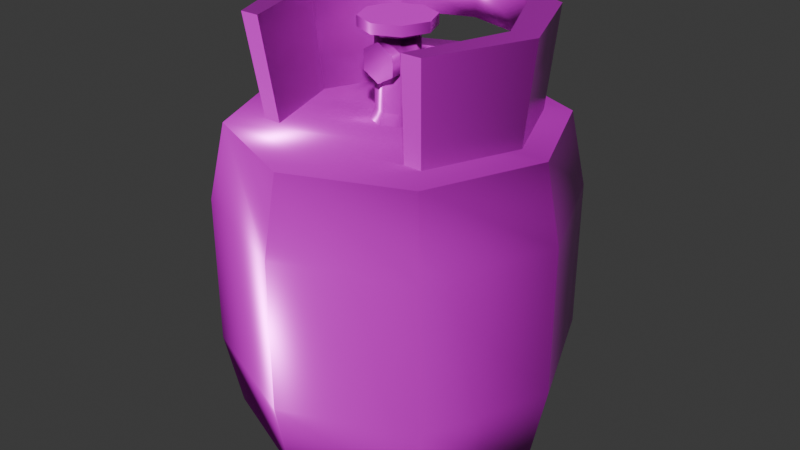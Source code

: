 # Source: propane-tank.blend  (saved by Blender 5.0.119; exported with 4.5.12 LTS)
import bpy
from mathutils import Matrix  # noqa: F401  (used for matrix-valued properties, if any)

bpy.ops.wm.read_factory_settings(use_empty=True)
scene = bpy.context.scene
scene.name = 'Scene'

# ---- collections
col_collection = bpy.data.collections.new('Collection'); scene.collection.children.link(col_collection)

# ---- images (referenced by path relative to the original .blend; pixels are not part of the script)
import os
ASSET_DIR = os.environ.get("B2B_ASSET_DIR", "")  # directory of the original .blend (textures are referenced by path, not embedded)
HERE = os.path.dirname(os.path.abspath(__file__))  # packed textures are extracted next to this script under _unpacked/

def load_image(name, relpath, width, height, colorspace="sRGB"):
    """Load a texture the original file referenced (path relative to the .blend, or extracted next to this script)."""
    p = next((c for c in (os.path.join(HERE, relpath), os.path.join(ASSET_DIR, relpath)) if relpath and os.path.exists(c)), "")
    if p:
        img = bpy.data.images.load(p, check_existing=True)
        img.name = name
    else:  # same state as the original file: an image datablock whose file is absent (Cycles renders it pink)
        img = bpy.data.images.new(name, width, height)
        img.source = "FILE"
        img.filepath = "//" + (relpath or name)
    img.colorspace_settings.name = colorspace
    return img
img_propane_tank_worm_001_height_png = load_image('propane-tank_WORM.001_Height.png', 'textures/propane-tank/propane-tank_WORM.001_Height.png', 1024, 1024, 'Non-Color')
img_propane_tank_worm_001_basecolor_png = load_image('propane-tank_WORM.001_BaseColor.png', 'textures/propane-tank/propane-tank_WORM.001_BaseColor.png', 1024, 1024, 'sRGB')
img_propane_tank_worm_001_metallic_png = load_image('propane-tank_WORM.001_Metallic.png', 'textures/propane-tank/propane-tank_WORM.001_Metallic.png', 1024, 1024, 'Non-Color')
img_propane_tank_worm_001_roughness_png = load_image('propane-tank_WORM.001_Roughness.png', 'textures/propane-tank/propane-tank_WORM.001_Roughness.png', 1024, 1024, 'Non-Color')
img_propane_tank_worm_001_normal_png = load_image('propane-tank_WORM.001_Normal.png', 'textures/propane-tank/propane-tank_WORM.001_Normal.png', 1024, 1024, 'Non-Color')

# ---- materials (node trees are filled in below, after node groups)
mat_worm_001 = bpy.data.materials.new('WORM.001')
mat_worm_001.use_backface_culling_lightprobe_volume = False
mat_worm_001.use_transparent_shadow = False

# ---- material node trees
mat_worm_001.use_nodes = True; mat_worm_001.node_tree.nodes.clear()
_N = mat_worm_001.node_tree.nodes; _L = mat_worm_001.node_tree.links
n0 = _N.new('ShaderNodeBsdfPrincipled'); n0.name = 'Principled BSDF'; n0.location = (10, 300)
n0.distribution = 'GGX'
n0.subsurface_method = 'RANDOM_WALK_SKIN'
n0.inputs[3].default_value = 1.45
n0.inputs[27].default_value = (0.0, 0.0, 0.0, 1.0)
n0.inputs[28].default_value = 1.0
n1 = _N.new('ShaderNodeOutputMaterial'); n1.name = 'Material Output'; n1.location = (300, 300)
n2 = _N.new('ShaderNodeTexImage'); n2.name = 'Image Texture'; n2.location = (84, -876)
n2.label = 'Displacement'
n2.image = img_propane_tank_worm_001_height_png
n3 = _N.new('ShaderNodeDisplacement'); n3.name = 'Displacement'; n3.location = (110, -400)
n4 = _N.new('ShaderNodeTexImage'); n4.name = 'Image Texture.001'; n4.location = (84, -36)
n4.label = 'Base Color'
n4.image = img_propane_tank_worm_001_basecolor_png
n5 = _N.new('ShaderNodeTexImage'); n5.name = 'Image Texture.002'; n5.location = (84, -316)
n5.label = 'Metallic'
n5.image = img_propane_tank_worm_001_metallic_png
n6 = _N.new('ShaderNodeTexImage'); n6.name = 'Image Texture.003'; n6.location = (84, -596)
n6.label = 'Roughness'
n6.image = img_propane_tank_worm_001_roughness_png
n7 = _N.new('ShaderNodeTexImage'); n7.name = 'Image Texture.004'; n7.location = (84, -1156)
n7.label = 'Normal'
n7.image = img_propane_tank_worm_001_normal_png
n8 = _N.new('ShaderNodeNormalMap'); n8.name = 'Normal Map'; n8.location = (-240, -620)
n9 = _N.new('ShaderNodeMapping'); n9.name = 'Mapping'; n9.location = (229, -36)
n10 = _N.new('NodeReroute'); n10.name = 'Reroute'; n10.location = (34, -706)
n10.width = 14
n10.socket_idname = 'NodeSocketVector'
n11 = _N.new('ShaderNodeTexCoord'); n11.name = 'Texture Coordinate'; n11.location = (29, -36)
n12 = _N.new('NodeFrame'); n12.name = 'Frame'; n12.location = (-1269, 336)
n12.label = 'Mapping'
n12.width = 398
n13 = _N.new('NodeFrame'); n13.name = 'Frame.001'; n13.location = (-624, 536)
n13.label = 'Textures'
n13.width = 353
n2.parent = n13
n4.parent = n13
n5.parent = n13
n6.parent = n13
n7.parent = n13
n9.parent = n12
n10.parent = n13
n11.parent = n12
_L.new(n0.outputs[0], n1.inputs[0])
_L.new(n2.outputs[0], n3.inputs[0])
_L.new(n3.outputs[0], n1.inputs[2])
_L.new(n4.outputs[0], n0.inputs[0])
_L.new(n5.outputs[0], n0.inputs[1])
_L.new(n6.outputs[0], n0.inputs[2])
_L.new(n7.outputs[0], n8.inputs[1])
_L.new(n8.outputs[0], n0.inputs[5])
_L.new(n10.outputs[0], n4.inputs[0])
_L.new(n10.outputs[0], n5.inputs[0])
_L.new(n10.outputs[0], n6.inputs[0])
_L.new(n10.outputs[0], n2.inputs[0])
_L.new(n10.outputs[0], n7.inputs[0])
_L.new(n9.outputs[0], n10.inputs[0])
_L.new(n11.outputs[2], n9.inputs[0])
n1.is_active_output = True

# ---- world
world_world = bpy.data.worlds.new('World'); scene.world = world_world
world_world.use_nodes = True; world_world.node_tree.nodes.clear()
_N = world_world.node_tree.nodes; _L = world_world.node_tree.links
n0 = _N.new('ShaderNodeOutputWorld'); n0.name = 'World Output'; n0.location = (200, 100)
n1 = _N.new('ShaderNodeBackground'); n1.name = 'Background'; n1.location = (-200, 100)
n1.inputs[0].default_value = (0.05088, 0.05088, 0.05088, 1.0)
_L.new(n1.outputs[0], n0.inputs[0])
n0.is_active_output = True
world_world.color = (0.05088, 0.05088, 0.05088)
world_world.sun_shadow_jitter_overblur = 0.0

# ---- meshes
me_propane_tank_lod_1 = bpy.data.meshes.new('Propane-Tank-LOD-1')
me_propane_tank_lod_1.from_pydata([(0.0, 0.2254, 0.0), (-0.1594, 0.1594, 0.0), (-0.2254, -9.853e-09, 0.0), (-0.1594, -0.1594, 0.0), (1.971e-08, -0.2254, 0.0), (0.1594, -0.1594, 0.0), (0.2254, 2.688e-09, 0.0), (0.1594, 0.1594, 0.0), (0.0, 0.2254, 0.03757), (-0.1594, 0.1594, 0.03757), (-0.2254, -9.853e-09, 0.03757), (-0.1594, -0.1594, 0.03757), (1.971e-08, -0.2254, 0.03757), (0.1594, -0.1594, 0.03757), (0.2254, 2.688e-09, 0.03757), (0.1594, 0.1594, 0.03757), (-6.717e-10, 0.2975, 0.03757), (-0.2104, 0.2104, 0.03757), (-0.2975, -1.072e-08, 0.03757), (-0.2104, -0.2104, 0.03757), (2.534e-08, -0.2975, 0.03757), (0.2104, -0.2104, 0.03757), (0.2975, 5.832e-09, 0.03757), (0.2104, 0.2104, 0.03757), (-0.1195, 0.1195, 0.0), (-1.157e-09, 0.169, 0.0), (-0.169, -7.538e-09, 0.0), (-0.1195, -0.1195, 0.0), (1.739e-08, -0.169, 0.0), (0.1195, -0.1195, 0.0), (0.169, 6.159e-09, 0.0), (0.1195, 0.1195, 0.0), (-0.1195, 0.1195, 0.03757), (-1.157e-09, 0.169, 0.03757), (-0.169, -7.538e-09, 0.03757), (-0.1195, -0.1195, 0.03757), (1.739e-08, -0.169, 0.03757), (0.1195, -0.1195, 0.03757), (0.169, 6.159e-09, 0.03757), (0.1195, 0.1195, 0.03757), (-0.2104, 0.2104, 0.6011), (-6.717e-10, 0.2975, 0.6011), (-0.2975, -1.072e-08, 0.6011), (-0.2104, -0.2104, 0.6011), (2.534e-08, -0.2975, 0.6011), (0.2104, -0.2104, 0.6011), (0.2975, 5.832e-09, 0.6011), (0.2104, 0.2104, 0.6011), (-0.1683, 0.1843, 0.6011), (-8.359e-10, 0.254, 0.6011), (-0.238, 0.01596, 0.6011), (-0.1683, -0.1523, 0.6011), (0.1683, -0.1523, 0.6011), (0.238, 0.01596, 0.6011), (0.1683, 0.1843, 0.6011), (-0.119, 0.1768, 0.6011), (0.0001878, 0.2071, 0.6011), (-0.1904, 0.01596, 0.6011), (-0.1346, -0.1523, 0.6011), (0.1904, 0.01596, 0.6011), (0.1346, -0.1523, 0.6011), (0.1077, 0.1843, 0.6011), (-0.1851, 0.1946, 0.7889), (-9.195e-10, 0.2713, 0.7889), (-0.2618, 0.009503, 0.7889), (-0.1851, -0.1756, 0.7889), (0.2618, 0.009503, 0.7889), (0.1851, -0.1756, 0.7889), (0.1851, 0.1946, 0.7889), (-0.1298, 0.1496, 0.7889), (0.0001878, 0.2071, 0.7889), (-0.2095, 0.009503, 0.7889), (-0.1481, -0.1756, 0.7889), (0.2095, 0.009503, 0.7889), (0.1481, -0.1756, 0.7889), (0.1373, 0.1627, 0.7889), (-0.001409, 0.04536, 0.6011), (-0.03594, 0.03106, 0.6011), (-0.05025, -0.003477, 0.6011), (-0.03594, -0.03801, 0.6011), (-0.001409, -0.05231, 0.6011), (0.03312, -0.03801, 0.6011), (0.04743, -0.003477, 0.6011), (0.03312, 0.03106, 0.6011), (-0.001409, 0.03559, 0.6198), (-0.02903, 0.02415, 0.6198), (-0.04048, -0.003477, 0.6198), (-0.02903, -0.0311, 0.6198), (-0.001409, -0.04255, 0.6198), (0.02622, -0.0311, 0.6198), (0.03766, -0.003477, 0.6198), (0.02622, 0.02415, 0.6198), (-0.001409, 0.03559, 0.7513), (-0.02903, 0.02415, 0.7513), (-0.04048, -0.003477, 0.7513), (-0.02903, -0.0311, 0.7513), (-0.001409, -0.04255, 0.7513), (0.02622, -0.0311, 0.7513), (0.03766, -0.003477, 0.7513), (0.02622, 0.02415, 0.7513), (0.03766, -0.003477, 0.6856), (0.02622, 0.02415, 0.6856), (-0.001409, -0.04255, 0.6856), (0.02622, -0.0311, 0.6856), (-0.04048, -0.003477, 0.6856), (-0.02903, -0.0311, 0.6856), (-0.001409, 0.03559, 0.6856), (-0.02903, 0.02415, 0.6856), (-0.03226, -0.03511, 0.7267), (-0.001409, -0.03511, 0.7445), (0.02944, -0.03511, 0.7267), (-0.001409, -0.03511, 0.6733), (0.02944, -0.03511, 0.6911), (-0.03226, -0.03511, 0.6911), (-0.001409, -0.05389, 0.7445), (-0.03226, -0.05389, 0.7267), (0.02944, -0.05389, 0.7267), (-0.001409, -0.05389, 0.6733), (0.02944, -0.05389, 0.6911), (-0.03226, -0.05389, 0.6911), (-0.001409, 0.04341, 0.7513), (-0.03456, 0.02967, 0.7513), (-0.04829, -0.003477, 0.7513), (-0.03456, -0.03663, 0.7513), (-0.001409, -0.05036, 0.7513), (0.03174, -0.03663, 0.7513), (0.04547, -0.003477, 0.7513), (0.03174, 0.02967, 0.7513), (-0.02903, 0.02415, 0.7607), (-0.001409, 0.03559, 0.7607), (-0.04048, -0.003477, 0.7607), (-0.02903, -0.0311, 0.7607), (-0.001409, -0.04255, 0.7607), (0.02622, -0.0311, 0.7607), (0.03766, -0.003477, 0.7607), (0.02622, 0.02415, 0.7607), (-0.03456, 0.02967, 0.7607), (-0.001409, 0.04341, 0.7607), (-0.04829, -0.003477, 0.7607), (-0.03456, -0.03663, 0.7607), (-0.001409, -0.05036, 0.7607), (0.03174, -0.03663, 0.7607), (0.04547, -0.003477, 0.7607), (0.03174, 0.02967, 0.7607), (-0.001409, 0.06414, 0.7607), (-0.04922, 0.04434, 0.7607), (-0.06903, -0.003477, 0.7607), (-0.04922, -0.05129, 0.7607), (-0.001409, -0.0711, 0.7607), (0.04641, -0.05129, 0.7607), (0.06621, -0.003477, 0.7607), (0.04641, 0.04434, 0.7607), (-0.04922, 0.04434, 0.7795), (-0.001409, 0.06414, 0.7795), (-0.06903, -0.003477, 0.7795), (-0.04922, -0.05129, 0.7795), (-0.001409, -0.0711, 0.7795), (0.04641, -0.05129, 0.7795), (0.06621, -0.003477, 0.7795), (0.04641, 0.04434, 0.7795), (-1.075e-09, 0.3273, 0.1784), (-1.075e-09, 0.3273, 0.4602), (-0.2314, 0.2314, 0.4602), (-0.2314, 0.2314, 0.1784), (0.2314, 0.2314, 0.1784), (0.2314, 0.2314, 0.4602), (0.2314, -0.2314, 0.1784), (0.2314, -0.2314, 0.4602), (0.3273, 7.171e-09, 0.4602), (0.3273, 7.171e-09, 0.1784), (-0.2314, -0.2314, 0.1784), (-0.2314, -0.2314, 0.4602), (2.754e-08, -0.3273, 0.4602), (2.754e-08, -0.3273, 0.1784), (-0.3273, -1.104e-08, 0.4602), (-0.3273, -1.104e-08, 0.1784), (-0.2539, 0.01166, 0.7263), (-0.246, 0.01381, 0.6637), (0.0001878, 0.2071, 0.7263), (0.0001878, 0.2071, 0.6637), (-0.1226, 0.1677, 0.6637), (-0.1262, 0.1586, 0.7263), (-0.1795, 0.1912, 0.7263), (-0.1739, 0.1877, 0.6637), (-8.638e-10, 0.2598, 0.6637), (-8.917e-10, 0.2655, 0.7263), (-0.1968, 0.01381, 0.6637), (-0.2031, 0.01166, 0.7263), (-0.1795, -0.1679, 0.7263), (-0.1739, -0.1601, 0.6637), (-0.1391, -0.1601, 0.6637), (-0.1436, -0.1679, 0.7263), (0.1739, -0.1601, 0.6637), (0.1795, -0.1679, 0.7263), (0.2539, 0.01166, 0.7263), (0.246, 0.01381, 0.6637), (0.1968, 0.01381, 0.6637), (0.2031, 0.01166, 0.7263), (0.1436, -0.1679, 0.7263), (0.1391, -0.1601, 0.6637), (0.1795, 0.1912, 0.7263), (0.1739, 0.1877, 0.6637), (0.1176, 0.1771, 0.6637), (0.1274, 0.1699, 0.7263)], [], [(0, 8, 15, 7), (6, 14, 13, 5), (4, 12, 11, 3), (2, 10, 9, 1), (7, 15, 14, 6), (5, 13, 12, 4), (3, 11, 10, 2), (1, 9, 8, 0), (20, 19, 21), (19, 18, 22, 21), (18, 17, 23, 22), (16, 23, 17), (25, 31, 39, 33), (30, 29, 37, 38), (28, 27, 35, 36), (26, 24, 32, 34), (31, 30, 38, 39), (29, 28, 36, 37), (27, 26, 34, 35), (24, 25, 33, 32), (0, 7, 31, 25), (1, 0, 25, 24), (2, 1, 24, 26), (3, 2, 26, 27), (4, 3, 27, 28), (5, 4, 28, 29), (6, 5, 29, 30), (7, 6, 30, 31), (44, 45, 43), (43, 45, 46, 42), (42, 46, 47, 40), (41, 40, 47), (162, 40, 41, 161), (161, 41, 47, 165), (168, 46, 45, 167), (172, 44, 43, 171), (174, 42, 40, 162), (165, 47, 46, 168), (167, 45, 44, 172), (171, 43, 42, 174), (187, 71, 72, 191), (188, 65, 64, 176), (181, 69, 71, 187), (176, 64, 62, 182), (178, 70, 69, 181), (182, 62, 63, 185), (68, 75, 73, 66), (62, 69, 70, 63), (63, 70, 75, 68), (64, 71, 69, 62), (64, 65, 72, 71), (67, 66, 73, 74), (194, 66, 67, 193), (198, 74, 73, 197), (200, 68, 66, 194), (197, 73, 75, 203), (185, 63, 68, 200), (203, 75, 70, 178), (191, 72, 65, 188), (193, 67, 74, 198), (76, 84, 91, 83), (82, 90, 89, 81), (80, 88, 87, 79), (78, 86, 85, 77), (83, 91, 90, 82), (81, 89, 88, 80), (79, 87, 86, 78), (77, 85, 84, 76), (101, 99, 98, 100), (103, 97, 96, 102), (105, 95, 94, 104), (107, 93, 92, 106), (106, 92, 99, 101), (100, 98, 97, 103), (102, 96, 95, 105), (104, 94, 93, 107), (86, 104, 107, 85), (88, 102, 105, 87), (90, 100, 103, 89), (84, 106, 101, 91), (85, 107, 106, 84), (87, 105, 104, 86), (89, 103, 102, 88), (91, 101, 100, 90), (112, 111, 109, 110), (111, 113, 108, 109), (118, 116, 114, 117), (117, 114, 115, 119), (112, 118, 117, 111), (113, 119, 115, 108), (108, 115, 114, 109), (111, 117, 119, 113), (110, 116, 118, 112), (109, 114, 116, 110), (127, 120, 137, 143), (92, 129, 135, 99), (126, 127, 143, 142), (99, 135, 134, 98), (125, 126, 142, 141), (98, 134, 133, 97), (124, 125, 141, 140), (97, 133, 132, 96), (93, 128, 129, 92), (120, 121, 136, 137), (94, 130, 128, 93), (121, 122, 138, 136), (95, 131, 130, 94), (122, 123, 139, 138), (96, 132, 131, 95), (123, 124, 140, 139), (93, 99, 92), (94, 98, 99, 93), (95, 97, 98, 94), (96, 97, 95), (148, 147, 149), (147, 146, 150, 149), (146, 145, 151, 150), (144, 151, 145), (156, 157, 155), (155, 157, 158, 154), (154, 158, 159, 152), (153, 152, 159), (144, 145, 152, 153), (151, 144, 153, 159), (149, 150, 158, 157), (147, 148, 156, 155), (145, 146, 154, 152), (150, 151, 159, 158), (148, 149, 157, 156), (146, 147, 155, 154), (19, 170, 175, 18), (170, 171, 174, 175), (21, 166, 173, 20), (166, 167, 172, 173), (23, 164, 169, 22), (164, 165, 168, 169), (18, 175, 163, 17), (175, 174, 162, 163), (20, 173, 170, 19), (173, 172, 171, 170), (22, 169, 166, 21), (169, 168, 167, 166), (16, 160, 164, 23), (160, 161, 165, 164), (17, 163, 160, 16), (163, 162, 161, 160), (52, 192, 199, 60), (192, 193, 198, 199), (58, 190, 189, 51), (190, 191, 188, 189), (61, 202, 179, 56), (185, 178, 181, 182), (49, 184, 201, 54), (178, 185, 200, 203), (59, 196, 202, 61), (196, 197, 203, 202), (54, 201, 195, 53), (201, 200, 194, 195), (60, 199, 196, 59), (199, 198, 197, 196), (53, 195, 192, 52), (195, 194, 193, 192), (48, 183, 184, 49), (202, 203, 200, 201), (56, 179, 180, 55), (201, 184, 179, 202), (50, 177, 183, 48), (177, 176, 182, 183), (55, 180, 186, 57), (180, 181, 187, 186), (51, 189, 177, 50), (189, 188, 176, 177), (57, 186, 190, 58), (186, 187, 191, 190), (180, 183, 182, 181), (184, 183, 180, 179), (124, 123, 126, 125), (123, 122, 127, 126), (120, 127, 122, 121)])
me_propane_tank_lod_1.polygons.foreach_set('use_smooth', [True] * 179)
_k = set([(0, 1), (0, 7), (1, 2), (2, 3), (3, 4), (4, 5), (5, 6), (6, 7), (8, 9), (8, 15), (9, 10), (10, 11), (11, 12), (12, 13), (13, 14), (14, 15), (24, 25), (24, 26), (25, 31), (26, 27), (27, 28), (28, 29), (29, 30), (30, 31), (48, 49), (48, 50), (49, 54), (50, 51), (51, 58), (51, 189), (52, 53), (52, 60), (52, 192), (53, 54), (55, 56), (55, 57), (56, 61), (57, 58), (58, 190), (59, 60), (59, 61), (60, 199), (62, 63), (62, 64), (63, 68), (64, 65), (65, 72), (65, 188), (66, 67), (66, 68), (67, 74), (67, 193), (69, 70), (69, 71), (70, 75), (71, 72), (72, 191), (73, 74), (73, 75), (74, 198), (108, 109), (108, 113), (109, 110), (110, 112), (111, 112), (111, 113), (114, 115), (114, 116), (115, 119), (116, 118), (117, 118), (117, 119), (120, 121), (120, 127), (121, 122), (122, 123), (123, 124), (124, 125), (125, 126), (126, 127), (136, 137), (136, 138), (137, 143), (138, 139), (139, 140), (140, 141), (141, 142), (142, 143), (144, 145), (144, 151), (145, 146), (146, 147), (147, 148), (148, 149), (149, 150), (150, 151), (152, 153), (152, 154), (153, 159), (154, 155), (155, 156), (156, 157), (157, 158), (158, 159), (179, 180), (179, 202), (180, 181), (180, 183), (181, 182), (182, 183), (183, 184), (184, 201), (188, 189), (190, 191), (192, 193), (198, 199), (200, 201), (200, 203), (201, 202), (202, 203)])
me_propane_tank_lod_1.attributes.new('sharp_edge', 'BOOLEAN', 'EDGE').data.foreach_set('value', [ (min(e.vertices), max(e.vertices)) in _k for e in me_propane_tank_lod_1.edges])
_uv = me_propane_tank_lod_1.uv_layers.new(name='UVMap')
_uv.uv.foreach_set('vector', [0.9258, 0.8292, 0.9472, 0.8224, 0.9406, 0.92, 0.9205, 0.9111, 0.8688, 0.975, 0.8776, 0.9957, 0.7793, 0.9981, 0.7887, 0.9777, 0.731, 0.9201, 0.7097, 0.9276, 0.7097, 0.8275, 0.7304, 0.8369, 0.7872, 0.7762, 0.7789, 0.7552, 0.878, 0.7525, 0.8687, 0.773, 0.9205, 0.9111, 0.9406, 0.92, 0.8776, 0.9957, 0.8688, 0.975, 0.7887, 0.9777, 0.7793, 0.9981, 0.7097, 0.9276, 0.731, 0.9201, 0.7304, 0.8369, 0.7097, 0.8275, 0.7789, 0.7552, 0.7872, 0.7762, 0.8687, 0.773, 0.878, 0.7525, 0.9472, 0.8224, 0.9258, 0.8292, 0.4392, 0.6856, 0.4392, 0.5738, 0.5182, 0.7647, 0.4392, 0.5738, 0.5182, 0.4947, 0.6301, 0.7647, 0.5182, 0.7647, 0.5182, 0.4947, 0.6301, 0.4947, 0.7091, 0.6856, 0.6301, 0.7647, 0.7091, 0.5738, 0.7091, 0.6856, 0.6301, 0.4947, 0.6404, 0.9218, 0.5917, 0.9737, 0.5829, 0.9555, 0.621, 0.9158, 0.5201, 0.9717, 0.4688, 0.9188, 0.4876, 0.91, 0.5276, 0.9525, 0.4679, 0.8449, 0.519, 0.7933, 0.5277, 0.8115, 0.4876, 0.8516, 0.5904, 0.7939, 0.6381, 0.8488, 0.6192, 0.857, 0.5828, 0.8129, 0.5917, 0.9737, 0.5201, 0.9717, 0.5276, 0.9525, 0.5829, 0.9555, 0.4688, 0.9188, 0.4679, 0.8449, 0.4876, 0.8516, 0.4876, 0.91, 0.519, 0.7933, 0.5904, 0.7939, 0.5828, 0.8129, 0.5277, 0.8115, 0.6381, 0.8488, 0.6404, 0.9218, 0.621, 0.9158, 0.6192, 0.857, 0.6679, 0.9334, 0.6025, 0.9997, 0.5917, 0.9737, 0.6404, 0.9218, 0.6672, 0.8372, 0.6679, 0.9334, 0.6404, 0.9218, 0.6381, 0.8488, 0.6022, 0.768, 0.6672, 0.8372, 0.6381, 0.8488, 0.5904, 0.7939, 0.5084, 0.7653, 0.6022, 0.768, 0.5904, 0.7939, 0.519, 0.7933, 0.4399, 0.8325, 0.5084, 0.7653, 0.519, 0.7933, 0.4679, 0.8449, 0.4392, 0.9311, 0.4399, 0.8325, 0.4679, 0.8449, 0.4688, 0.9188, 0.509, 0.9997, 0.4392, 0.9311, 0.4688, 0.9188, 0.5201, 0.9717, 0.6025, 0.9997, 0.509, 0.9997, 0.5201, 0.9717, 0.5917, 0.9737, 0.6167, 0.0002834, 0.7285, 0.0002834, 0.5376, 0.07936, 0.5376, 0.07936, 0.7285, 0.0002834, 0.8076, 0.07936, 0.5376, 0.1912, 0.5376, 0.1912, 0.8076, 0.07936, 0.8076, 0.1912, 0.6167, 0.2703, 0.7285, 0.2703, 0.6167, 0.2703, 0.8076, 0.1912, 0.2162, 0.3749, 0.2885, 0.3766, 0.2855, 0.495, 0.214, 0.4935, 0.214, 0.4935, 0.2855, 0.495, 0.2828, 0.6121, 0.212, 0.6109, 0.2108, 0.7275, 0.2808, 0.7279, 0.2808, 0.842, 0.2115, 0.8441, 0.2269, 0.0002835, 0.3061, 0.01125, 0.2968, 0.1358, 0.2213, 0.1321, 0.2186, 0.2551, 0.292, 0.2572, 0.2885, 0.3766, 0.2162, 0.3749, 0.212, 0.6109, 0.2828, 0.6121, 0.2808, 0.7279, 0.2108, 0.7275, 0.2115, 0.8441, 0.2808, 0.842, 0.2879, 0.9545, 0.2173, 0.9646, 0.2213, 0.1321, 0.2968, 0.1358, 0.292, 0.2572, 0.2186, 0.2551, 0.5048, 0.3971, 0.5357, 0.3985, 0.5314, 0.4942, 0.5006, 0.4898, 0.3778, 0.02649, 0.4108, 0.01911, 0.4259, 0.1253, 0.3915, 0.1295, 0.5023, 0.3156, 0.5332, 0.3194, 0.5357, 0.3985, 0.5048, 0.3971, 0.3915, 0.1295, 0.4259, 0.1253, 0.4321, 0.2376, 0.4031, 0.2412, 0.5036, 0.249, 0.5344, 0.2497, 0.5332, 0.3194, 0.5023, 0.3156, 0.4031, 0.2412, 0.4321, 0.2376, 0.4386, 0.3184, 0.415, 0.318, 0.7474, 0.7142, 0.763, 0.6907, 0.8383, 0.7262, 0.8383, 0.7519, 0.7474, 0.5324, 0.7695, 0.5596, 0.7412, 0.6234, 0.7097, 0.6233, 0.7097, 0.6233, 0.7412, 0.6234, 0.763, 0.6907, 0.7474, 0.7142, 0.8383, 0.4947, 0.8383, 0.5205, 0.7695, 0.5596, 0.7474, 0.5324, 0.8383, 0.4947, 0.9292, 0.5324, 0.9292, 0.5506, 0.8383, 0.5205, 0.9292, 0.7142, 0.8383, 0.7519, 0.8383, 0.7262, 0.9292, 0.6961, 0.3897, 0.5014, 0.4226, 0.5058, 0.4071, 0.608, 0.3754, 0.6006, 0.5005, 0.005103, 0.5311, 0.0002834, 0.537, 0.09582, 0.5062, 0.09775, 0.4011, 0.3946, 0.4297, 0.3986, 0.4226, 0.5058, 0.3897, 0.5014, 0.5062, 0.09775, 0.537, 0.09582, 0.5361, 0.1789, 0.5051, 0.1839, 0.415, 0.318, 0.4386, 0.3184, 0.4297, 0.3986, 0.4011, 0.3946, 0.5051, 0.1839, 0.5361, 0.1789, 0.5344, 0.2497, 0.5036, 0.249, 0.372, 0.008252, 0.4048, 0.0002835, 0.4108, 0.01911, 0.3778, 0.02649, 0.3754, 0.6006, 0.4071, 0.608, 0.4012, 0.6261, 0.3696, 0.6181, 0.5476, 0.3374, 0.5579, 0.3378, 0.5584, 0.3543, 0.5474, 0.3546, 0.5484, 0.3718, 0.5586, 0.3709, 0.5611, 0.387, 0.5506, 0.3891, 0.5617, 0.2708, 0.5699, 0.276, 0.5647, 0.2897, 0.5552, 0.2867, 0.5513, 0.303, 0.5616, 0.3051, 0.5597, 0.3213, 0.5488, 0.3201, 0.5474, 0.3546, 0.5584, 0.3543, 0.5586, 0.3709, 0.5484, 0.3718, 0.5506, 0.3891, 0.5611, 0.387, 0.5651, 0.4017, 0.556, 0.4064, 0.5552, 0.2867, 0.5647, 0.2897, 0.5616, 0.3051, 0.5513, 0.303, 0.5488, 0.3201, 0.5597, 0.3213, 0.5579, 0.3378, 0.5476, 0.3374, 0.5931, 0.3532, 0.6245, 0.3524, 0.6253, 0.3662, 0.5937, 0.3679, 0.5949, 0.3825, 0.6263, 0.3802, 0.6275, 0.3943, 0.5965, 0.3969, 0.5967, 0.2956, 0.6262, 0.2986, 0.6251, 0.3118, 0.595, 0.3094, 0.5937, 0.3238, 0.6245, 0.3251, 0.6243, 0.3387, 0.5931, 0.3384, 0.5931, 0.3384, 0.6243, 0.3387, 0.6245, 0.3524, 0.5931, 0.3532, 0.5937, 0.3679, 0.6253, 0.3662, 0.6263, 0.3802, 0.5949, 0.3825, 0.5988, 0.2824, 0.6275, 0.2855, 0.6262, 0.2986, 0.5967, 0.2956, 0.595, 0.3094, 0.6251, 0.3118, 0.6245, 0.3251, 0.5937, 0.3238, 0.5616, 0.3051, 0.595, 0.3094, 0.5937, 0.3238, 0.5597, 0.3213, 0.5699, 0.276, 0.5988, 0.2824, 0.5967, 0.2956, 0.5647, 0.2897, 0.5586, 0.3709, 0.5937, 0.3679, 0.5949, 0.3825, 0.5611, 0.387, 0.5579, 0.3378, 0.5931, 0.3384, 0.5931, 0.3532, 0.5584, 0.3543, 0.5597, 0.3213, 0.5937, 0.3238, 0.5931, 0.3384, 0.5579, 0.3378, 0.5647, 0.2897, 0.5967, 0.2956, 0.595, 0.3094, 0.5616, 0.3051, 0.5611, 0.387, 0.5949, 0.3825, 0.5965, 0.3969, 0.5651, 0.4017, 0.5584, 0.3543, 0.5931, 0.3532, 0.5937, 0.3679, 0.5586, 0.3709, 0.6864, 0.4069, 0.7015, 0.4157, 0.6712, 0.4332, 0.6712, 0.4157, 0.7015, 0.4157, 0.7015, 0.4332, 0.6864, 0.4419, 0.6712, 0.4332, 0.4318, 0.6889, 0.4167, 0.6977, 0.4015, 0.6889, 0.4318, 0.6714, 0.4318, 0.6714, 0.4015, 0.6889, 0.4015, 0.6714, 0.4167, 0.6627, 0.3301, 0.6773, 0.3306, 0.665, 0.3426, 0.6582, 0.3528, 0.6653, 0.3523, 0.6391, 0.3413, 0.6449, 0.3286, 0.6391, 0.3293, 0.6267, 0.3293, 0.6267, 0.3286, 0.6391, 0.317, 0.6467, 0.3067, 0.6397, 0.3528, 0.6653, 0.3426, 0.6582, 0.3413, 0.6449, 0.3523, 0.6391, 0.3067, 0.6658, 0.3177, 0.66, 0.3306, 0.665, 0.3301, 0.6773, 0.3067, 0.6397, 0.317, 0.6467, 0.3177, 0.66, 0.3067, 0.6658, 0.6717, 0.3416, 0.6716, 0.327, 0.6757, 0.3253, 0.6763, 0.3428, 0.3958, 0.6593, 0.3906, 0.657, 0.3904, 0.6428, 0.3958, 0.6411, 0.6626, 0.3538, 0.6717, 0.3416, 0.6763, 0.3428, 0.6657, 0.3575, 0.3958, 0.6411, 0.3904, 0.6428, 0.3811, 0.6324, 0.3838, 0.6274, 0.6468, 0.3597, 0.6626, 0.3538, 0.6657, 0.3575, 0.6487, 0.3647, 0.3838, 0.6274, 0.3811, 0.6324, 0.3677, 0.632, 0.3658, 0.6267, 0.6281, 0.367, 0.6468, 0.3597, 0.6487, 0.3647, 0.63, 0.3719, 0.3658, 0.6267, 0.3677, 0.632, 0.3586, 0.6421, 0.3534, 0.6398, 0.3834, 0.6725, 0.3815, 0.6671, 0.3906, 0.657, 0.3958, 0.6593, 0.6716, 0.327, 0.6612, 0.3146, 0.6647, 0.3117, 0.6757, 0.3253, 0.3654, 0.6717, 0.3681, 0.6667, 0.3815, 0.6671, 0.3834, 0.6725, 0.6612, 0.3146, 0.6501, 0.301, 0.6537, 0.2981, 0.6647, 0.3117, 0.3534, 0.6581, 0.3588, 0.6563, 0.3681, 0.6667, 0.3654, 0.6717, 0.6501, 0.301, 0.6391, 0.2873, 0.6427, 0.2844, 0.6537, 0.2981, 0.3534, 0.6398, 0.3586, 0.6421, 0.3588, 0.6563, 0.3534, 0.6581, 0.6391, 0.2873, 0.6281, 0.2737, 0.6316, 0.2708, 0.6427, 0.2844, 0.3964, 0.6517, 0.4214, 0.6621, 0.4068, 0.6621, 0.3964, 0.6371, 0.4318, 0.6517, 0.4214, 0.6621, 0.3964, 0.6517, 0.4068, 0.6267, 0.4318, 0.6371, 0.4318, 0.6517, 0.3964, 0.6371, 0.4214, 0.6267, 0.4318, 0.6371, 0.4068, 0.6267, 0.5654, 0.4683, 0.5474, 0.4503, 0.5908, 0.4683, 0.5474, 0.4503, 0.5474, 0.4249, 0.6087, 0.4503, 0.5908, 0.4683, 0.5474, 0.4249, 0.5654, 0.4069, 0.6087, 0.4249, 0.6087, 0.4503, 0.5908, 0.4069, 0.6087, 0.4249, 0.5654, 0.4069, 0.6273, 0.4069, 0.6527, 0.4069, 0.6093, 0.4249, 0.6093, 0.4249, 0.6527, 0.4069, 0.6707, 0.4249, 0.6093, 0.4503, 0.6093, 0.4503, 0.6707, 0.4249, 0.6707, 0.4503, 0.6273, 0.4683, 0.6527, 0.4683, 0.6273, 0.4683, 0.6707, 0.4503, 0.5376, 0.3725, 0.5376, 0.3471, 0.5468, 0.3471, 0.5468, 0.3725, 0.5376, 0.3979, 0.5376, 0.3725, 0.5468, 0.3725, 0.5468, 0.3979, 0.5376, 0.4487, 0.5376, 0.4233, 0.5468, 0.4233, 0.5468, 0.4487, 0.5376, 0.2962, 0.5376, 0.2708, 0.5468, 0.2708, 0.5468, 0.2962, 0.5376, 0.3471, 0.5376, 0.3217, 0.5468, 0.3217, 0.5468, 0.3471, 0.5376, 0.4233, 0.5376, 0.3979, 0.5468, 0.3979, 0.5468, 0.4233, 0.5376, 0.4742, 0.5376, 0.4487, 0.5468, 0.4487, 0.5468, 0.4742, 0.5376, 0.3217, 0.5376, 0.2962, 0.5468, 0.2962, 0.5468, 0.3217, 0.008296, 0.1333, 0.08248, 0.1302, 0.08308, 0.2519, 0.01208, 0.2525, 0.08248, 0.1302, 0.2213, 0.1321, 0.2186, 0.2551, 0.08308, 0.2519, 0.007947, 0.8401, 0.07837, 0.8425, 0.07425, 0.9664, 0.0002834, 0.9567, 0.07837, 0.8425, 0.2115, 0.8441, 0.2173, 0.9646, 0.07425, 0.9664, 0.01037, 0.6074, 0.08035, 0.6077, 0.0804, 0.7247, 0.008251, 0.7239, 0.08035, 0.6077, 0.212, 0.6109, 0.2108, 0.7275, 0.0804, 0.7247, 0.01208, 0.2525, 0.08308, 0.2519, 0.08296, 0.371, 0.01099, 0.3702, 0.08308, 0.2519, 0.2186, 0.2551, 0.2162, 0.3749, 0.08296, 0.371, 0.0002836, 0.01338, 0.07545, 0.002335, 0.08248, 0.1302, 0.008296, 0.1333, 0.07545, 0.002335, 0.2269, 0.0002835, 0.2213, 0.1321, 0.08248, 0.1302, 0.008251, 0.7239, 0.0804, 0.7247, 0.07837, 0.8425, 0.007947, 0.8401, 0.0804, 0.7247, 0.2108, 0.7275, 0.2115, 0.8441, 0.07837, 0.8425, 0.008789, 0.4894, 0.08217, 0.4899, 0.08035, 0.6077, 0.01037, 0.6074, 0.08217, 0.4899, 0.214, 0.4935, 0.212, 0.6109, 0.08035, 0.6077, 0.01099, 0.3702, 0.08296, 0.371, 0.08217, 0.4899, 0.008789, 0.4894, 0.08296, 0.371, 0.2162, 0.3749, 0.214, 0.4935, 0.08217, 0.4899, 0.312, 0.5859, 0.3437, 0.5932, 0.3381, 0.6102, 0.3067, 0.6023, 0.3437, 0.5932, 0.3754, 0.6006, 0.3696, 0.6181, 0.3381, 0.6102, 0.3067, 0.02407, 0.3393, 0.01618, 0.3449, 0.03381, 0.3121, 0.04109, 0.3393, 0.01618, 0.372, 0.008252, 0.3778, 0.02649, 0.3449, 0.03381, 0.4433, 0.1936, 0.4742, 0.1888, 0.4728, 0.2483, 0.4421, 0.2476, 0.4149, 0.318, 0.3932, 0.3175, 0.3888, 0.2723, 0.4031, 0.2412, 0.3213, 0.3183, 0.3473, 0.3182, 0.3602, 0.395, 0.3279, 0.3965, 0.3932, 0.3175, 0.4149, 0.318, 0.4011, 0.3946, 0.3895, 0.3662, 0.4445, 0.1016, 0.4753, 0.09967, 0.4742, 0.1888, 0.4433, 0.1936, 0.4753, 0.09967, 0.5062, 0.09775, 0.5051, 0.1839, 0.4742, 0.1888, 0.3279, 0.3965, 0.3602, 0.395, 0.3575, 0.4974, 0.3257, 0.4936, 0.3602, 0.395, 0.4011, 0.3946, 0.3897, 0.5014, 0.3575, 0.4974, 0.4392, 0.01474, 0.4698, 0.009921, 0.4753, 0.09967, 0.4445, 0.1016, 0.4698, 0.009921, 0.5005, 0.005103, 0.5062, 0.09775, 0.4753, 0.09967, 0.3257, 0.4936, 0.3575, 0.4974, 0.3437, 0.5932, 0.312, 0.5859, 0.3575, 0.4974, 0.3897, 0.5014, 0.3754, 0.6006, 0.3437, 0.5932, 0.3267, 0.2382, 0.3598, 0.2398, 0.3473, 0.3182, 0.3213, 0.3183, 0.3689, 0.3626, 0.3895, 0.3662, 0.4011, 0.3946, 0.3602, 0.395, 0.4421, 0.2476, 0.4728, 0.2483, 0.4714, 0.3117, 0.4405, 0.3079, 0.3602, 0.395, 0.3474, 0.3182, 0.3666, 0.3183, 0.3689, 0.3626, 0.3253, 0.1368, 0.3581, 0.1332, 0.3598, 0.2398, 0.3267, 0.2382, 0.3581, 0.1332, 0.3915, 0.1295, 0.4031, 0.2412, 0.3598, 0.2398, 0.4405, 0.3079, 0.4714, 0.3117, 0.4739, 0.3957, 0.4431, 0.3943, 0.4714, 0.3117, 0.5023, 0.3156, 0.5048, 0.3971, 0.4739, 0.3957, 0.3121, 0.04109, 0.3449, 0.03381, 0.3581, 0.1332, 0.3253, 0.1368, 0.3449, 0.03381, 0.3778, 0.02649, 0.3915, 0.1295, 0.3581, 0.1332, 0.4431, 0.3943, 0.4739, 0.3957, 0.4699, 0.4855, 0.4392, 0.4812, 0.4739, 0.3957, 0.5048, 0.3971, 0.5006, 0.4898, 0.4699, 0.4855, 0.3706, 0.2729, 0.3598, 0.2398, 0.4031, 0.2412, 0.3888, 0.2723, 0.3474, 0.3182, 0.3598, 0.2398, 0.3706, 0.2729, 0.3666, 0.3183, 0.6314, 0.349, 0.6281, 0.3304, 0.6626, 0.3538, 0.6468, 0.3597, 0.6281, 0.3304, 0.6409, 0.3146, 0.6717, 0.3416, 0.6626, 0.3538, 0.6716, 0.327, 0.6717, 0.3416, 0.6409, 0.3146, 0.6612, 0.3146])
me_propane_tank_lod_1.materials.append(mat_worm_001)
me_propane_tank_lod_1.update()

# ---- objects
ob_propane_tank_lod_1 = bpy.data.objects.new('Propane-Tank-LOD-1', me_propane_tank_lod_1)

# ---- transforms, parenting, visibility, modifiers, constraints
ob_propane_tank_lod_1.location = (0.0, 0.0, 0.0)

# ---- collection membership
col_collection.objects.link(ob_propane_tank_lod_1)

# ---- scene / render settings (as saved in the file)
scene.frame_start = 1; scene.frame_end = 250; scene.frame_set(1)
scene.render.engine = 'BLENDER_EEVEE_NEXT'
scene.render.bake_bias = 0.0
scene.render.bake_samples = 0
scene.cycles.sampling_pattern = 'TABULATED_SOBOL'
scene.eevee.use_volume_custom_range = False
bpy.context.view_layer.update()

# ---- added for rendering (the .blend has no active camera and no usable light): camera, sun
cam_auto = bpy.data.cameras.new('AutoCamera')
cam_auto.lens = 50.0
cam_auto.sensor_width = 36.0
cam_auto.clip_end = 1000.0
ob_auto_camera = bpy.data.objects.new('AutoCamera', cam_auto)
scene.collection.objects.link(ob_auto_camera)
ob_auto_camera.location = (1.1253, -1.35036, 1.29469)
ob_auto_camera.rotation_euler = (1.09748, -7.21219e-08, 0.694738)
scene.camera = ob_auto_camera
light_auto_sun = bpy.data.lights.new('AutoSun', 'SUN')
light_auto_sun.energy = 3.0
light_auto_sun.angle = 0.0523599
ob_auto_sun = bpy.data.objects.new('AutoSun', light_auto_sun)
scene.collection.objects.link(ob_auto_sun)
ob_auto_sun.rotation_euler = (0.872665, 0.174533, 0.523599)
bpy.context.view_layer.update()
